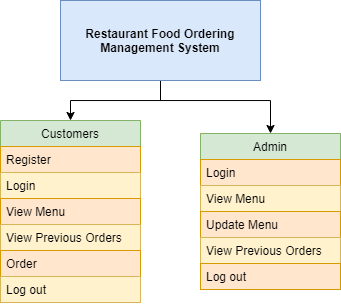

The diagram above was exported from draw.io. Its source (the exported page's mxGraphModel, read from the mxfile embedded in the PNG):
<mxGraphModel dx="830" dy="417" grid="1" gridSize="10" guides="1" tooltips="1" connect="1" arrows="1" fold="1" page="1" pageScale="1" pageWidth="850" pageHeight="1100" math="0" shadow="0">
  <root>
    <mxCell id="0" />
    <mxCell id="1" parent="0" />
    <mxCell id="yTEZ6CuDeYdSUpAtBNFY-1" value="" style="rounded=0;whiteSpace=wrap;html=1;strokeColor=#000000;" parent="1" vertex="1">
      <mxGeometry x="320" y="40" width="200" height="80" as="geometry" />
    </mxCell>
    <mxCell id="LEZfpPtVS1s5Thtew-D2-19" style="edgeStyle=orthogonalEdgeStyle;rounded=0;orthogonalLoop=1;jettySize=auto;html=1;exitX=0.5;exitY=1;exitDx=0;exitDy=0;" parent="1" source="yTEZ6CuDeYdSUpAtBNFY-2" target="LEZfpPtVS1s5Thtew-D2-5" edge="1">
      <mxGeometry relative="1" as="geometry" />
    </mxCell>
    <mxCell id="LEZfpPtVS1s5Thtew-D2-20" style="edgeStyle=orthogonalEdgeStyle;rounded=0;orthogonalLoop=1;jettySize=auto;html=1;exitX=0.5;exitY=1;exitDx=0;exitDy=0;entryX=0.5;entryY=0;entryDx=0;entryDy=0;" parent="1" source="yTEZ6CuDeYdSUpAtBNFY-2" target="LEZfpPtVS1s5Thtew-D2-12" edge="1">
      <mxGeometry relative="1" as="geometry">
        <Array as="points">
          <mxPoint x="420" y="140" />
          <mxPoint x="530" y="140" />
        </Array>
      </mxGeometry>
    </mxCell>
    <mxCell id="yTEZ6CuDeYdSUpAtBNFY-2" value="&lt;div&gt;&lt;span&gt;&lt;b&gt;Restaurant Food Ordering Management System&lt;/b&gt;&lt;/span&gt;&lt;/div&gt;" style="text;html=1;strokeColor=#6c8ebf;fillColor=#dae8fc;align=center;verticalAlign=middle;whiteSpace=wrap;rounded=0;" parent="1" vertex="1">
      <mxGeometry x="320" y="40" width="200" height="80" as="geometry" />
    </mxCell>
    <mxCell id="LEZfpPtVS1s5Thtew-D2-5" value="Customers" style="swimlane;fontStyle=0;childLayout=stackLayout;horizontal=1;startSize=26;fillColor=#d5e8d4;horizontalStack=0;resizeParent=1;resizeParentMax=0;resizeLast=0;collapsible=1;marginBottom=0;strokeColor=#82b366;" parent="1" vertex="1">
      <mxGeometry x="260" y="160" width="140" height="182" as="geometry" />
    </mxCell>
    <mxCell id="LEZfpPtVS1s5Thtew-D2-6" value="Register" style="text;strokeColor=#d79b00;fillColor=#ffe6cc;align=left;verticalAlign=top;spacingLeft=4;spacingRight=4;overflow=hidden;rotatable=0;points=[[0,0.5],[1,0.5]];portConstraint=eastwest;" parent="LEZfpPtVS1s5Thtew-D2-5" vertex="1">
      <mxGeometry y="26" width="140" height="26" as="geometry" />
    </mxCell>
    <mxCell id="LEZfpPtVS1s5Thtew-D2-7" value="Login" style="text;strokeColor=#d6b656;fillColor=#fff2cc;align=left;verticalAlign=top;spacingLeft=4;spacingRight=4;overflow=hidden;rotatable=0;points=[[0,0.5],[1,0.5]];portConstraint=eastwest;" parent="LEZfpPtVS1s5Thtew-D2-5" vertex="1">
      <mxGeometry y="52" width="140" height="26" as="geometry" />
    </mxCell>
    <mxCell id="LEZfpPtVS1s5Thtew-D2-8" value="View Menu" style="text;strokeColor=#d79b00;fillColor=#ffe6cc;align=left;verticalAlign=top;spacingLeft=4;spacingRight=4;overflow=hidden;rotatable=0;points=[[0,0.5],[1,0.5]];portConstraint=eastwest;" parent="LEZfpPtVS1s5Thtew-D2-5" vertex="1">
      <mxGeometry y="78" width="140" height="26" as="geometry" />
    </mxCell>
    <mxCell id="LEZfpPtVS1s5Thtew-D2-9" value="View Previous Orders" style="text;strokeColor=#d6b656;fillColor=#fff2cc;align=left;verticalAlign=top;spacingLeft=4;spacingRight=4;overflow=hidden;rotatable=0;points=[[0,0.5],[1,0.5]];portConstraint=eastwest;" parent="LEZfpPtVS1s5Thtew-D2-5" vertex="1">
      <mxGeometry y="104" width="140" height="26" as="geometry" />
    </mxCell>
    <mxCell id="LEZfpPtVS1s5Thtew-D2-10" value="Order" style="text;strokeColor=#d79b00;fillColor=#ffe6cc;align=left;verticalAlign=top;spacingLeft=4;spacingRight=4;overflow=hidden;rotatable=0;points=[[0,0.5],[1,0.5]];portConstraint=eastwest;" parent="LEZfpPtVS1s5Thtew-D2-5" vertex="1">
      <mxGeometry y="130" width="140" height="26" as="geometry" />
    </mxCell>
    <mxCell id="LEZfpPtVS1s5Thtew-D2-11" value="Log out" style="text;strokeColor=#d6b656;fillColor=#fff2cc;align=left;verticalAlign=top;spacingLeft=4;spacingRight=4;overflow=hidden;rotatable=0;points=[[0,0.5],[1,0.5]];portConstraint=eastwest;" parent="LEZfpPtVS1s5Thtew-D2-5" vertex="1">
      <mxGeometry y="156" width="140" height="26" as="geometry" />
    </mxCell>
    <mxCell id="LEZfpPtVS1s5Thtew-D2-12" value="Admin" style="swimlane;fontStyle=0;childLayout=stackLayout;horizontal=1;startSize=26;fillColor=#d5e8d4;horizontalStack=0;resizeParent=1;resizeParentMax=0;resizeLast=0;collapsible=1;marginBottom=0;strokeColor=#82b366;" parent="1" vertex="1">
      <mxGeometry x="460" y="173" width="140" height="156" as="geometry" />
    </mxCell>
    <mxCell id="LEZfpPtVS1s5Thtew-D2-14" value="Login" style="text;strokeColor=#d79b00;fillColor=#ffe6cc;align=left;verticalAlign=top;spacingLeft=4;spacingRight=4;overflow=hidden;rotatable=0;points=[[0,0.5],[1,0.5]];portConstraint=eastwest;" parent="LEZfpPtVS1s5Thtew-D2-12" vertex="1">
      <mxGeometry y="26" width="140" height="26" as="geometry" />
    </mxCell>
    <mxCell id="LEZfpPtVS1s5Thtew-D2-15" value="View Menu" style="text;strokeColor=#d6b656;fillColor=#fff2cc;align=left;verticalAlign=top;spacingLeft=4;spacingRight=4;overflow=hidden;rotatable=0;points=[[0,0.5],[1,0.5]];portConstraint=eastwest;" parent="LEZfpPtVS1s5Thtew-D2-12" vertex="1">
      <mxGeometry y="52" width="140" height="26" as="geometry" />
    </mxCell>
    <mxCell id="LEZfpPtVS1s5Thtew-D2-16" value="Update Menu" style="text;strokeColor=#d79b00;fillColor=#ffe6cc;align=left;verticalAlign=top;spacingLeft=4;spacingRight=4;overflow=hidden;rotatable=0;points=[[0,0.5],[1,0.5]];portConstraint=eastwest;" parent="LEZfpPtVS1s5Thtew-D2-12" vertex="1">
      <mxGeometry y="78" width="140" height="26" as="geometry" />
    </mxCell>
    <mxCell id="LEZfpPtVS1s5Thtew-D2-17" value="View Previous Orders" style="text;strokeColor=#d6b656;fillColor=#fff2cc;align=left;verticalAlign=top;spacingLeft=4;spacingRight=4;overflow=hidden;rotatable=0;points=[[0,0.5],[1,0.5]];portConstraint=eastwest;" parent="LEZfpPtVS1s5Thtew-D2-12" vertex="1">
      <mxGeometry y="104" width="140" height="26" as="geometry" />
    </mxCell>
    <mxCell id="LEZfpPtVS1s5Thtew-D2-18" value="Log out" style="text;strokeColor=#d79b00;fillColor=#ffe6cc;align=left;verticalAlign=top;spacingLeft=4;spacingRight=4;overflow=hidden;rotatable=0;points=[[0,0.5],[1,0.5]];portConstraint=eastwest;" parent="LEZfpPtVS1s5Thtew-D2-12" vertex="1">
      <mxGeometry y="130" width="140" height="26" as="geometry" />
    </mxCell>
  </root>
</mxGraphModel>